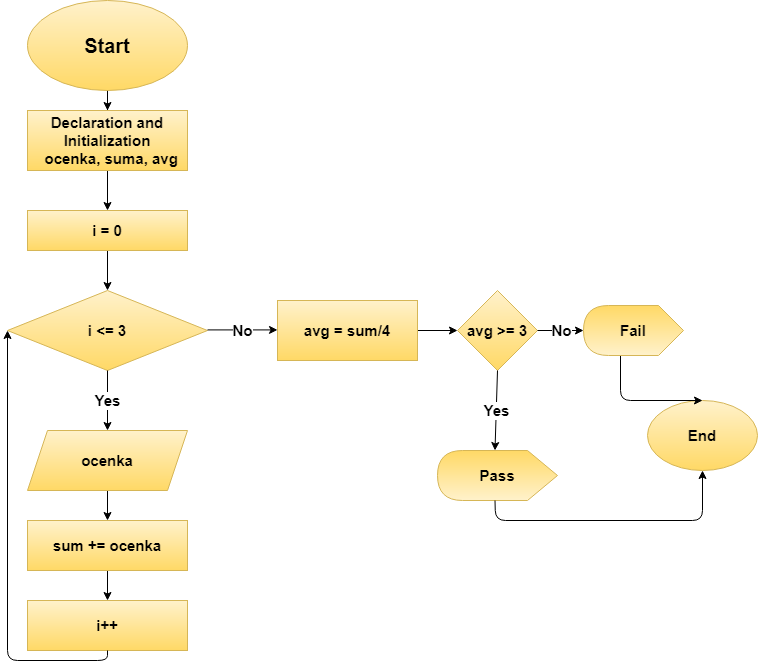

The diagram above was exported from draw.io. Its source (the exported page's mxGraphModel, read from the mxfile embedded in the PNG):
<mxGraphModel dx="865" dy="457" grid="1" gridSize="10" guides="1" tooltips="1" connect="1" arrows="1" fold="1" page="1" pageScale="1" pageWidth="826" pageHeight="1169" background="#ffffff" math="0" shadow="0">
  <root>
    <mxCell id="0" />
    <mxCell id="1" parent="0" />
    <mxCell id="Y2V15uu4ZJXLyoB4Qw7--105" value="" style="edgeStyle=orthogonalEdgeStyle;rounded=0;orthogonalLoop=1;jettySize=auto;html=1;" edge="1" parent="1" source="Y2V15uu4ZJXLyoB4Qw7--96" target="Y2V15uu4ZJXLyoB4Qw7--97">
      <mxGeometry relative="1" as="geometry" />
    </mxCell>
    <mxCell id="Y2V15uu4ZJXLyoB4Qw7--96" value="&lt;font style=&quot;font-size: 20px&quot;&gt;&lt;b&gt;Start&lt;/b&gt;&lt;/font&gt;" style="ellipse;whiteSpace=wrap;html=1;fillColor=#fff2cc;strokeColor=#d6b656;gradientColor=#ffd966;shadow=0;sketch=0;labelBackgroundColor=none;labelBorderColor=none;" vertex="1" parent="1">
      <mxGeometry x="170" y="40" width="160" height="90" as="geometry" />
    </mxCell>
    <mxCell id="Y2V15uu4ZJXLyoB4Qw7--106" value="" style="edgeStyle=orthogonalEdgeStyle;rounded=0;orthogonalLoop=1;jettySize=auto;html=1;" edge="1" parent="1" source="Y2V15uu4ZJXLyoB4Qw7--97" target="Y2V15uu4ZJXLyoB4Qw7--100">
      <mxGeometry relative="1" as="geometry" />
    </mxCell>
    <mxCell id="Y2V15uu4ZJXLyoB4Qw7--97" value="&lt;span style=&quot;font-size: 15px&quot;&gt;&lt;b&gt;Declaration and Initialization&lt;/b&gt;&lt;/span&gt;&lt;br&gt;&lt;b style=&quot;font-size: 15px&quot;&gt;&amp;nbsp; ocenka, suma, avg&lt;/b&gt;" style="rounded=0;whiteSpace=wrap;html=1;shadow=0;labelBackgroundColor=none;sketch=0;gradientColor=#ffd966;fillColor=#fff2cc;strokeColor=#d6b656;" vertex="1" parent="1">
      <mxGeometry x="170" y="150" width="160" height="60" as="geometry" />
    </mxCell>
    <mxCell id="Y2V15uu4ZJXLyoB4Qw7--107" value="" style="edgeStyle=orthogonalEdgeStyle;rounded=0;orthogonalLoop=1;jettySize=auto;html=1;" edge="1" parent="1" source="Y2V15uu4ZJXLyoB4Qw7--100" target="Y2V15uu4ZJXLyoB4Qw7--101">
      <mxGeometry relative="1" as="geometry" />
    </mxCell>
    <mxCell id="Y2V15uu4ZJXLyoB4Qw7--100" value="&lt;span style=&quot;font-size: 15px&quot;&gt;&lt;b&gt;i = 0&lt;/b&gt;&lt;/span&gt;" style="rounded=0;whiteSpace=wrap;html=1;shadow=0;labelBackgroundColor=none;sketch=0;gradientColor=#ffd966;fillColor=#fff2cc;strokeColor=#d6b656;" vertex="1" parent="1">
      <mxGeometry x="170" y="250" width="160" height="40" as="geometry" />
    </mxCell>
    <mxCell id="Y2V15uu4ZJXLyoB4Qw7--101" value="&lt;font size=&quot;1&quot;&gt;&lt;span style=&quot;font-size: 15px&quot;&gt;&lt;b&gt;i &amp;lt;= 3&lt;/b&gt;&lt;/span&gt;&lt;/font&gt;" style="rhombus;whiteSpace=wrap;html=1;shadow=0;labelBackgroundColor=none;sketch=0;gradientColor=#ffd966;fillColor=#fff2cc;strokeColor=#d6b656;" vertex="1" parent="1">
      <mxGeometry x="150" y="330" width="200" height="80" as="geometry" />
    </mxCell>
    <mxCell id="Y2V15uu4ZJXLyoB4Qw7--109" value="" style="edgeStyle=orthogonalEdgeStyle;rounded=0;orthogonalLoop=1;jettySize=auto;html=1;" edge="1" parent="1" source="Y2V15uu4ZJXLyoB4Qw7--102" target="Y2V15uu4ZJXLyoB4Qw7--103">
      <mxGeometry relative="1" as="geometry" />
    </mxCell>
    <mxCell id="Y2V15uu4ZJXLyoB4Qw7--102" value="&lt;font style=&quot;font-size: 15px&quot;&gt;&lt;b&gt;ocenka&lt;/b&gt;&lt;/font&gt;" style="shape=parallelogram;perimeter=parallelogramPerimeter;whiteSpace=wrap;html=1;fixedSize=1;shadow=0;labelBackgroundColor=none;sketch=0;gradientColor=#ffd966;fillColor=#fff2cc;strokeColor=#d6b656;" vertex="1" parent="1">
      <mxGeometry x="170" y="470" width="160" height="60" as="geometry" />
    </mxCell>
    <mxCell id="Y2V15uu4ZJXLyoB4Qw7--110" value="" style="edgeStyle=orthogonalEdgeStyle;rounded=0;orthogonalLoop=1;jettySize=auto;html=1;" edge="1" parent="1" source="Y2V15uu4ZJXLyoB4Qw7--103" target="Y2V15uu4ZJXLyoB4Qw7--104">
      <mxGeometry relative="1" as="geometry" />
    </mxCell>
    <mxCell id="Y2V15uu4ZJXLyoB4Qw7--103" value="&lt;b&gt;&lt;font style=&quot;font-size: 15px&quot;&gt;sum += ocenka&lt;/font&gt;&lt;/b&gt;" style="rounded=0;whiteSpace=wrap;html=1;shadow=0;labelBackgroundColor=none;sketch=0;gradientColor=#ffd966;fillColor=#fff2cc;strokeColor=#d6b656;" vertex="1" parent="1">
      <mxGeometry x="170" y="560" width="160" height="50" as="geometry" />
    </mxCell>
    <mxCell id="Y2V15uu4ZJXLyoB4Qw7--104" value="&lt;font style=&quot;font-size: 15px&quot;&gt;&lt;b&gt;i++&lt;/b&gt;&lt;/font&gt;" style="rounded=0;whiteSpace=wrap;html=1;shadow=0;labelBackgroundColor=none;sketch=0;gradientColor=#ffd966;fillColor=#fff2cc;strokeColor=#d6b656;" vertex="1" parent="1">
      <mxGeometry x="170" y="640" width="160" height="50" as="geometry" />
    </mxCell>
    <mxCell id="Y2V15uu4ZJXLyoB4Qw7--112" value="" style="edgeStyle=segmentEdgeStyle;endArrow=classic;html=1;exitX=0.5;exitY=1;exitDx=0;exitDy=0;" edge="1" parent="1" source="Y2V15uu4ZJXLyoB4Qw7--104">
      <mxGeometry width="50" height="50" relative="1" as="geometry">
        <mxPoint x="350" y="730" as="sourcePoint" />
        <mxPoint x="150" y="370" as="targetPoint" />
        <Array as="points">
          <mxPoint x="250" y="700" />
          <mxPoint x="150" y="700" />
        </Array>
      </mxGeometry>
    </mxCell>
    <mxCell id="Y2V15uu4ZJXLyoB4Qw7--113" value="" style="endArrow=classic;html=1;exitX=0.5;exitY=1;exitDx=0;exitDy=0;entryX=0.5;entryY=0;entryDx=0;entryDy=0;" edge="1" parent="1" source="Y2V15uu4ZJXLyoB4Qw7--101" target="Y2V15uu4ZJXLyoB4Qw7--102">
      <mxGeometry relative="1" as="geometry">
        <mxPoint x="240" y="420" as="sourcePoint" />
        <mxPoint x="340" y="420" as="targetPoint" />
      </mxGeometry>
    </mxCell>
    <mxCell id="Y2V15uu4ZJXLyoB4Qw7--114" value="&lt;font style=&quot;font-size: 15px&quot;&gt;&lt;b&gt;Yes&lt;/b&gt;&lt;/font&gt;" style="edgeLabel;resizable=0;html=1;align=center;verticalAlign=middle;" connectable="0" vertex="1" parent="Y2V15uu4ZJXLyoB4Qw7--113">
      <mxGeometry relative="1" as="geometry" />
    </mxCell>
    <mxCell id="Y2V15uu4ZJXLyoB4Qw7--120" value="" style="edgeStyle=orthogonalEdgeStyle;rounded=0;orthogonalLoop=1;jettySize=auto;html=1;" edge="1" parent="1" source="Y2V15uu4ZJXLyoB4Qw7--115" target="Y2V15uu4ZJXLyoB4Qw7--119">
      <mxGeometry relative="1" as="geometry" />
    </mxCell>
    <mxCell id="Y2V15uu4ZJXLyoB4Qw7--115" value="&lt;font style=&quot;font-size: 15px&quot;&gt;&lt;b&gt;avg = sum/4&lt;/b&gt;&lt;/font&gt;" style="rounded=0;whiteSpace=wrap;html=1;shadow=0;labelBackgroundColor=none;sketch=0;gradientColor=#ffd966;fillColor=#fff2cc;strokeColor=#d6b656;" vertex="1" parent="1">
      <mxGeometry x="420" y="340" width="140" height="60" as="geometry" />
    </mxCell>
    <mxCell id="Y2V15uu4ZJXLyoB4Qw7--117" value="" style="endArrow=classic;html=1;" edge="1" parent="1">
      <mxGeometry relative="1" as="geometry">
        <mxPoint x="350" y="369.40999999999997" as="sourcePoint" />
        <mxPoint x="420" y="369.40999999999997" as="targetPoint" />
      </mxGeometry>
    </mxCell>
    <mxCell id="Y2V15uu4ZJXLyoB4Qw7--118" value="&lt;b&gt;&lt;font style=&quot;font-size: 15px&quot;&gt;No&lt;/font&gt;&lt;/b&gt;" style="edgeLabel;resizable=0;html=1;align=center;verticalAlign=middle;" connectable="0" vertex="1" parent="Y2V15uu4ZJXLyoB4Qw7--117">
      <mxGeometry relative="1" as="geometry">
        <mxPoint as="offset" />
      </mxGeometry>
    </mxCell>
    <mxCell id="Y2V15uu4ZJXLyoB4Qw7--119" value="&lt;font style=&quot;font-size: 15px&quot;&gt;&lt;b&gt;avg &amp;gt;= 3&lt;/b&gt;&lt;/font&gt;" style="rhombus;whiteSpace=wrap;html=1;shadow=0;labelBackgroundColor=none;sketch=0;gradientColor=#ffd966;fillColor=#fff2cc;strokeColor=#d6b656;" vertex="1" parent="1">
      <mxGeometry x="600" y="330" width="80" height="80" as="geometry" />
    </mxCell>
    <mxCell id="Y2V15uu4ZJXLyoB4Qw7--123" value="" style="endArrow=classic;html=1;entryX=0;entryY=0;entryDx=62.5;entryDy=50;entryPerimeter=0;" edge="1" parent="1" target="Y2V15uu4ZJXLyoB4Qw7--128">
      <mxGeometry relative="1" as="geometry">
        <mxPoint x="640" y="410" as="sourcePoint" />
        <mxPoint x="640" y="480" as="targetPoint" />
      </mxGeometry>
    </mxCell>
    <mxCell id="Y2V15uu4ZJXLyoB4Qw7--124" value="&lt;font style=&quot;font-size: 15px&quot;&gt;&lt;b&gt;Yes&lt;/b&gt;&lt;/font&gt;" style="edgeLabel;resizable=0;html=1;align=center;verticalAlign=middle;" connectable="0" vertex="1" parent="Y2V15uu4ZJXLyoB4Qw7--123">
      <mxGeometry relative="1" as="geometry" />
    </mxCell>
    <mxCell id="Y2V15uu4ZJXLyoB4Qw7--125" value="" style="endArrow=classic;html=1;exitX=1;exitY=0.5;exitDx=0;exitDy=0;entryX=1;entryY=0.5;entryDx=0;entryDy=0;entryPerimeter=0;" edge="1" parent="1" source="Y2V15uu4ZJXLyoB4Qw7--119" target="Y2V15uu4ZJXLyoB4Qw7--129">
      <mxGeometry relative="1" as="geometry">
        <mxPoint x="700" y="450" as="sourcePoint" />
        <mxPoint x="800" y="450" as="targetPoint" />
      </mxGeometry>
    </mxCell>
    <mxCell id="Y2V15uu4ZJXLyoB4Qw7--126" value="&lt;span style=&quot;font-size: 15px&quot;&gt;&lt;b&gt;No&lt;/b&gt;&lt;/span&gt;" style="edgeLabel;resizable=0;html=1;align=center;verticalAlign=middle;" connectable="0" vertex="1" parent="Y2V15uu4ZJXLyoB4Qw7--125">
      <mxGeometry relative="1" as="geometry" />
    </mxCell>
    <mxCell id="Y2V15uu4ZJXLyoB4Qw7--128" value="&lt;b&gt;&lt;font style=&quot;font-size: 15px&quot;&gt;Pass&lt;/font&gt;&lt;/b&gt;" style="shape=display;whiteSpace=wrap;html=1;shadow=0;labelBackgroundColor=none;sketch=0;gradientColor=#ffd966;fillColor=#fff2cc;strokeColor=#d6b656;direction=west;" vertex="1" parent="1">
      <mxGeometry x="580" y="490" width="120" height="50" as="geometry" />
    </mxCell>
    <mxCell id="Y2V15uu4ZJXLyoB4Qw7--129" value="&lt;span style=&quot;font-size: 15px&quot;&gt;&lt;b&gt;Fail&lt;/b&gt;&lt;/span&gt;" style="shape=display;whiteSpace=wrap;html=1;shadow=0;labelBackgroundColor=none;sketch=0;gradientColor=#ffd966;fillColor=#fff2cc;strokeColor=#d6b656;direction=west;" vertex="1" parent="1">
      <mxGeometry x="726" y="345" width="100" height="50" as="geometry" />
    </mxCell>
    <mxCell id="Y2V15uu4ZJXLyoB4Qw7--130" value="&lt;font style=&quot;font-size: 15px&quot;&gt;&lt;b&gt;End&lt;/b&gt;&lt;/font&gt;" style="ellipse;whiteSpace=wrap;html=1;rounded=0;sketch=0;strokeColor=#d6b656;fillColor=#fff2cc;gradientColor=#ffd966;" vertex="1" parent="1">
      <mxGeometry x="790" y="440" width="110" height="70" as="geometry" />
    </mxCell>
    <mxCell id="Y2V15uu4ZJXLyoB4Qw7--132" value="" style="endArrow=classic;html=1;strokeColor=#000000;fontColor=#1A1A1A;exitX=0.63;exitY=-0.01;exitDx=0;exitDy=0;exitPerimeter=0;entryX=0.5;entryY=0;entryDx=0;entryDy=0;" edge="1" parent="1" source="Y2V15uu4ZJXLyoB4Qw7--129" target="Y2V15uu4ZJXLyoB4Qw7--130">
      <mxGeometry width="50" height="50" relative="1" as="geometry">
        <mxPoint x="751" y="460" as="sourcePoint" />
        <mxPoint x="763" y="440" as="targetPoint" />
        <Array as="points">
          <mxPoint x="763" y="440" />
        </Array>
      </mxGeometry>
    </mxCell>
    <mxCell id="Y2V15uu4ZJXLyoB4Qw7--133" value="" style="endArrow=classic;html=1;strokeColor=#000000;fontColor=#1A1A1A;entryX=0.5;entryY=1;entryDx=0;entryDy=0;exitX=0;exitY=0;exitDx=62.5;exitDy=0;exitPerimeter=0;" edge="1" parent="1" source="Y2V15uu4ZJXLyoB4Qw7--128" target="Y2V15uu4ZJXLyoB4Qw7--130">
      <mxGeometry width="50" height="50" relative="1" as="geometry">
        <mxPoint x="638" y="550" as="sourcePoint" />
        <mxPoint x="630" y="440" as="targetPoint" />
        <Array as="points">
          <mxPoint x="638" y="560" />
          <mxPoint x="845" y="560" />
        </Array>
      </mxGeometry>
    </mxCell>
  </root>
</mxGraphModel>